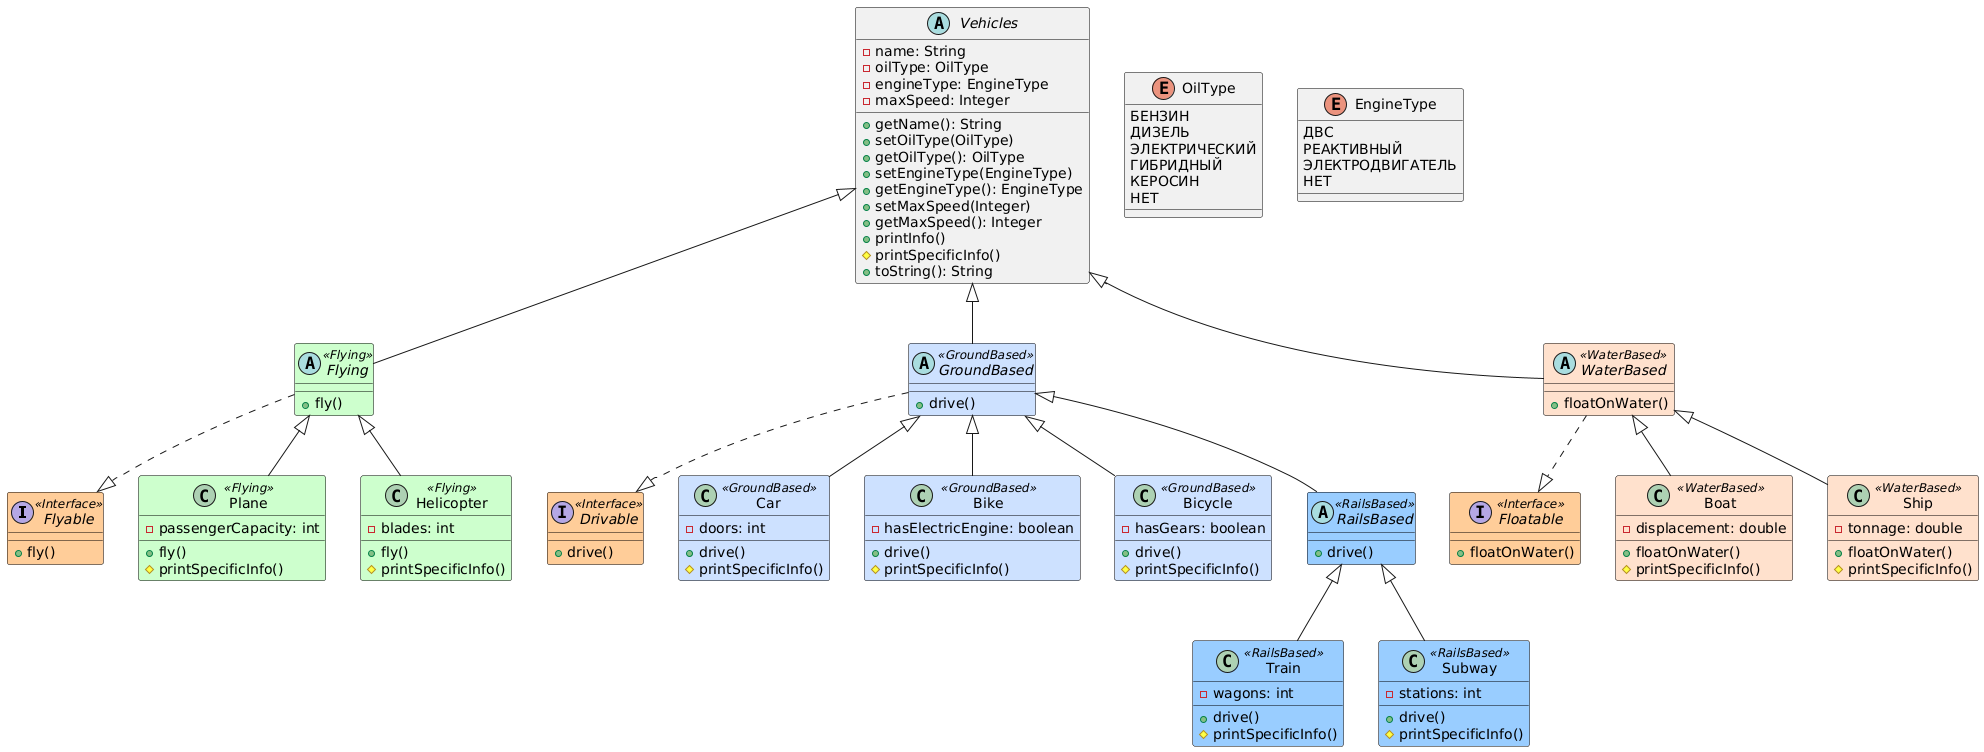

The diagram above was rendered by PlantUML. Its source (embedded in the PNG):
@startuml
' =========================
' Настройки цветов
' =========================
skinparam class {
    BackgroundColor<<Flying>> #ccffcc
    BackgroundColor<<GroundBased>> #cce0ff
    BackgroundColor<<RailsBased>> #99ccff
    BackgroundColor<<WaterBased>> #ffe0cc
    BackgroundColor<<Interface>> #ffcc99
    BorderColor black
}

' =========================
' Интерфейсы
' =========================
interface Flyable <<Interface>> {
    +fly()
}

interface Drivable <<Interface>> {
    +drive()
}

interface Floatable <<Interface>> {
    +floatOnWater()
}

' =========================
' Перечисления
' =========================
enum OilType {
    БЕНЗИН
    ДИЗЕЛЬ
    ЭЛЕКТРИЧЕСКИЙ
    ГИБРИДНЫЙ
    КЕРОСИН
    НЕТ
}

enum EngineType {
    ДВС
    РЕАКТИВНЫЙ
    ЭЛЕКТРОДВИГАТЕЛЬ
    НЕТ
}

' =========================
' Базовый класс Vehicles
' =========================
abstract class Vehicles {
    -name: String
    -oilType: OilType
    -engineType: EngineType
    -maxSpeed: Integer
    +getName(): String
    +setOilType(OilType)
    +getOilType(): OilType
    +setEngineType(EngineType)
    +getEngineType(): EngineType
    +setMaxSpeed(Integer)
    +getMaxSpeed(): Integer
    +printInfo()
    #printSpecificInfo()
    +toString(): String
}

' =========================
' Flying транспорт
' =========================
abstract class Flying <<Flying>> {
    +fly()
}
Vehicles <|-- Flying
Flying ..|> Flyable

class Plane <<Flying>> {
    -passengerCapacity: int
    +fly()
    #printSpecificInfo()
}
Flying <|-- Plane

class Helicopter <<Flying>> {
    -blades: int
    +fly()
    #printSpecificInfo()
}
Flying <|-- Helicopter

' =========================
' GroundBased транспорт
' =========================
abstract class GroundBased <<GroundBased>> {
    +drive()
}
Vehicles <|-- GroundBased
GroundBased ..|> Drivable

class Car <<GroundBased>> {
    -doors: int
    +drive()
    #printSpecificInfo()
}
GroundBased <|-- Car

class Bike <<GroundBased>> {
    -hasElectricEngine: boolean
    +drive()
    #printSpecificInfo()
}
GroundBased <|-- Bike

class Bicycle <<GroundBased>> {
    -hasGears: boolean
    +drive()
    #printSpecificInfo()
}
GroundBased <|-- Bicycle

' =========================
' RailsBased (подтип наземного транспорта)
' =========================
abstract class RailsBased <<RailsBased>> {
    +drive()
}
GroundBased <|-- RailsBased

class Train <<RailsBased>> {
    -wagons: int
    +drive()
    #printSpecificInfo()
}
RailsBased <|-- Train

class Subway <<RailsBased>> {
    -stations: int
    +drive()
    #printSpecificInfo()
}
RailsBased <|-- Subway

' =========================
' WaterBased транспорт
' =========================
abstract class WaterBased <<WaterBased>> {
    +floatOnWater()
}
Vehicles <|-- WaterBased
WaterBased ..|> Floatable

class Boat <<WaterBased>> {
    -displacement: double
    +floatOnWater()
    #printSpecificInfo()
}
WaterBased <|-- Boat

class Ship <<WaterBased>> {
    -tonnage: double
    +floatOnWater()
    #printSpecificInfo()
}
WaterBased <|-- Ship
@enduml